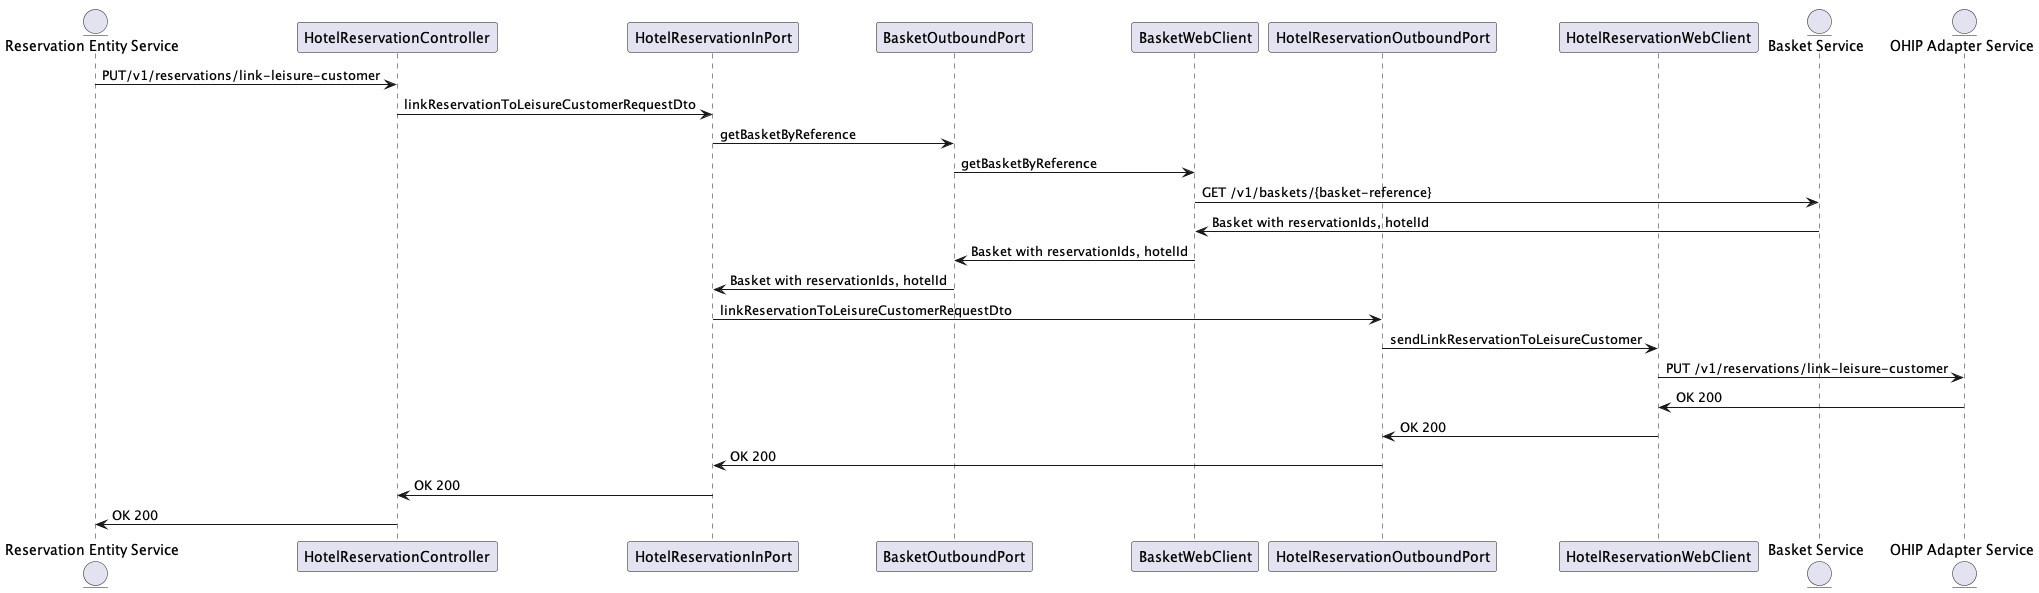

The diagram above was rendered by PlantUML. Its source (embedded in the PNG):
@startuml
entity "Reservation Entity Service" as A
participant HotelReservationController as Controller
participant HotelReservationInPort as InboundPort
participant BasketOutboundPort as BasketOutboundPort
participant BasketWebClient as BasketWebclient
participant HotelReservationOutboundPort as HotelReservationOutboundPort
participant HotelReservationWebClient as HotelReservationWebclient
entity "Basket Service" as BSK
entity "OHIP Adapter Service" as OHIPAdapter

A -> Controller: PUT/v1/reservations/link-leisure-customer
Controller -> InboundPort: linkReservationToLeisureCustomerRequestDto
InboundPort -> BasketOutboundPort: getBasketByReference
BasketOutboundPort -> BasketWebclient: getBasketByReference
BasketWebclient -> BSK: GET /v1/baskets/{basket-reference}
BasketWebclient <- BSK: Basket with reservationIds, hotelId
BasketOutboundPort <- BasketWebclient: Basket with reservationIds, hotelId
InboundPort <- BasketOutboundPort: Basket with reservationIds, hotelId
InboundPort -> HotelReservationOutboundPort: linkReservationToLeisureCustomerRequestDto
HotelReservationOutboundPort -> HotelReservationWebclient: sendLinkReservationToLeisureCustomer
HotelReservationWebclient -> OHIPAdapter: PUT /v1/reservations/link-leisure-customer

HotelReservationWebclient <- OHIPAdapter: OK 200
HotelReservationOutboundPort <- HotelReservationWebclient: OK 200
InboundPort <- HotelReservationOutboundPort: OK 200
Controller <- InboundPort: OK 200
A <- Controller: OK 200
@enduml